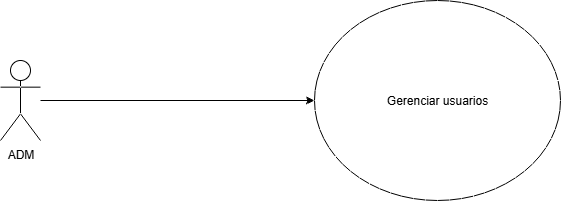

The diagram above was exported from draw.io. Its source (the exported page's mxGraphModel, read from the mxfile embedded in the PNG):
<mxGraphModel dx="1188" dy="683" grid="1" gridSize="10" guides="1" tooltips="1" connect="1" arrows="1" fold="1" page="1" pageScale="1" pageWidth="827" pageHeight="1169" math="0" shadow="0">
  <root>
    <mxCell id="0" />
    <mxCell id="1" parent="0" />
    <mxCell id="_mvUrjk09SOCpJ-70b6g-15" style="edgeStyle=orthogonalEdgeStyle;rounded=0;orthogonalLoop=1;jettySize=auto;html=1;" edge="1" parent="1" source="_mvUrjk09SOCpJ-70b6g-1" target="_mvUrjk09SOCpJ-70b6g-3">
      <mxGeometry relative="1" as="geometry" />
    </mxCell>
    <mxCell id="_mvUrjk09SOCpJ-70b6g-1" value="ADM" style="shape=umlActor;verticalLabelPosition=bottom;verticalAlign=top;html=1;outlineConnect=0;" vertex="1" parent="1">
      <mxGeometry x="100" y="200" width="40" height="80" as="geometry" />
    </mxCell>
    <mxCell id="_mvUrjk09SOCpJ-70b6g-3" value="Gerenciar usuarios" style="ellipse;whiteSpace=wrap;html=1;" vertex="1" parent="1">
      <mxGeometry x="414" y="140" width="246" height="200" as="geometry" />
    </mxCell>
  </root>
</mxGraphModel>